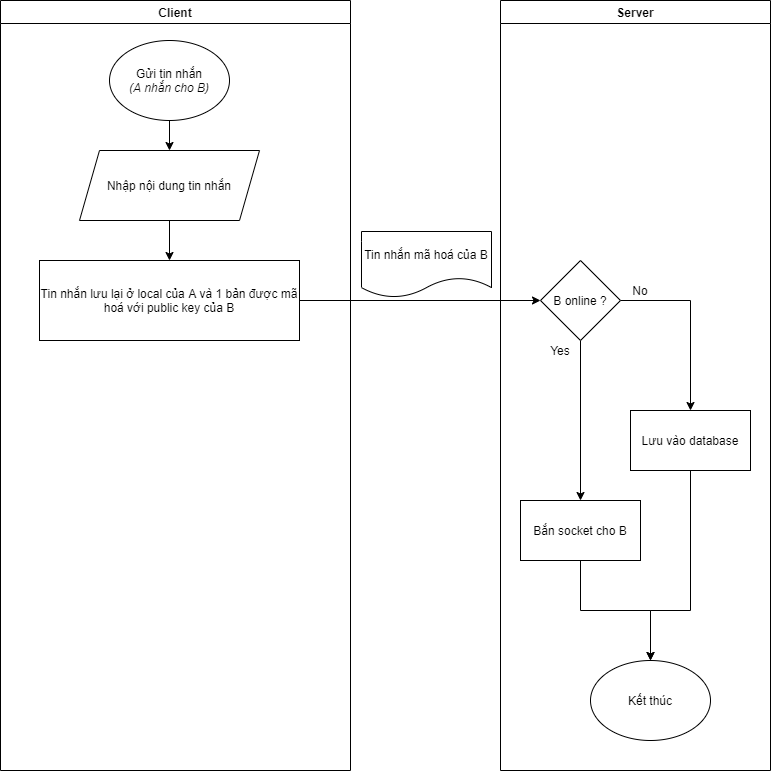

The diagram above was exported from draw.io. Its source (the exported page's mxGraphModel, read from the mxfile embedded in the PNG):
<mxGraphModel dx="1422" dy="762" grid="1" gridSize="10" guides="1" tooltips="1" connect="1" arrows="1" fold="1" page="1" pageScale="1" pageWidth="850" pageHeight="1100" math="0" shadow="0">
  <root>
    <mxCell id="0" />
    <mxCell id="1" parent="0" />
    <mxCell id="z8_tOIOjsYIfqKJJ4Je6-5" value="Client" style="swimlane;" parent="1" vertex="1">
      <mxGeometry x="60" y="30" width="350" height="770" as="geometry" />
    </mxCell>
    <mxCell id="z8_tOIOjsYIfqKJJ4Je6-48" style="edgeStyle=orthogonalEdgeStyle;rounded=0;orthogonalLoop=1;jettySize=auto;html=1;" parent="z8_tOIOjsYIfqKJJ4Je6-5" source="z8_tOIOjsYIfqKJJ4Je6-7" target="z8_tOIOjsYIfqKJJ4Je6-32" edge="1">
      <mxGeometry relative="1" as="geometry" />
    </mxCell>
    <mxCell id="z8_tOIOjsYIfqKJJ4Je6-7" value="Gửi tin nhắn&lt;br&gt;&lt;i&gt;(A nhắn cho B)&lt;/i&gt;" style="ellipse;whiteSpace=wrap;html=1;" parent="z8_tOIOjsYIfqKJJ4Je6-5" vertex="1">
      <mxGeometry x="109" y="40" width="120" height="80" as="geometry" />
    </mxCell>
    <mxCell id="z8_tOIOjsYIfqKJJ4Je6-49" style="edgeStyle=orthogonalEdgeStyle;rounded=0;orthogonalLoop=1;jettySize=auto;html=1;" parent="z8_tOIOjsYIfqKJJ4Je6-5" source="z8_tOIOjsYIfqKJJ4Je6-32" target="z8_tOIOjsYIfqKJJ4Je6-38" edge="1">
      <mxGeometry relative="1" as="geometry" />
    </mxCell>
    <mxCell id="z8_tOIOjsYIfqKJJ4Je6-32" value="Nhập nội dung tin nhắn" style="shape=parallelogram;perimeter=parallelogramPerimeter;whiteSpace=wrap;html=1;fixedSize=1;" parent="z8_tOIOjsYIfqKJJ4Je6-5" vertex="1">
      <mxGeometry x="79" y="150" width="180" height="70" as="geometry" />
    </mxCell>
    <mxCell id="z8_tOIOjsYIfqKJJ4Je6-38" value="&lt;span&gt;Tin nhắn lưu lại ở local của A và 1 bản được mã hoá với public key của B&lt;/span&gt;" style="rounded=0;whiteSpace=wrap;html=1;" parent="z8_tOIOjsYIfqKJJ4Je6-5" vertex="1">
      <mxGeometry x="39" y="260" width="260" height="80" as="geometry" />
    </mxCell>
    <mxCell id="z8_tOIOjsYIfqKJJ4Je6-6" value="Server" style="swimlane;startSize=23;" parent="1" vertex="1">
      <mxGeometry x="560" y="30" width="270" height="770" as="geometry">
        <mxRectangle x="560" y="30" width="70" height="23" as="alternateBounds" />
      </mxGeometry>
    </mxCell>
    <mxCell id="z8_tOIOjsYIfqKJJ4Je6-40" value="&lt;span&gt;Bắn socket cho B&lt;/span&gt;" style="rounded=0;whiteSpace=wrap;html=1;" parent="z8_tOIOjsYIfqKJJ4Je6-6" vertex="1">
      <mxGeometry x="20" y="500" width="120" height="60" as="geometry" />
    </mxCell>
    <mxCell id="z8_tOIOjsYIfqKJJ4Je6-45" value="Kết thúc" style="ellipse;whiteSpace=wrap;html=1;" parent="z8_tOIOjsYIfqKJJ4Je6-6" vertex="1">
      <mxGeometry x="90" y="660" width="120" height="80" as="geometry" />
    </mxCell>
    <mxCell id="uQNw9exH_7Ry5RbUp6Ua-5" style="edgeStyle=orthogonalEdgeStyle;rounded=0;orthogonalLoop=1;jettySize=auto;html=1;entryX=0.5;entryY=0;entryDx=0;entryDy=0;" parent="z8_tOIOjsYIfqKJJ4Je6-6" source="z8_tOIOjsYIfqKJJ4Je6-40" target="z8_tOIOjsYIfqKJJ4Je6-45" edge="1">
      <mxGeometry relative="1" as="geometry" />
    </mxCell>
    <mxCell id="uQNw9exH_7Ry5RbUp6Ua-8" style="edgeStyle=orthogonalEdgeStyle;rounded=0;orthogonalLoop=1;jettySize=auto;html=1;" parent="z8_tOIOjsYIfqKJJ4Je6-6" source="uQNw9exH_7Ry5RbUp6Ua-7" target="z8_tOIOjsYIfqKJJ4Je6-40" edge="1">
      <mxGeometry relative="1" as="geometry" />
    </mxCell>
    <mxCell id="wpjozuB7_-Fp8FZWFW0C-2" style="edgeStyle=orthogonalEdgeStyle;rounded=0;orthogonalLoop=1;jettySize=auto;html=1;" parent="z8_tOIOjsYIfqKJJ4Je6-6" source="uQNw9exH_7Ry5RbUp6Ua-7" target="wpjozuB7_-Fp8FZWFW0C-1" edge="1">
      <mxGeometry relative="1" as="geometry" />
    </mxCell>
    <mxCell id="uQNw9exH_7Ry5RbUp6Ua-7" value="B online ?" style="rhombus;whiteSpace=wrap;html=1;fillColor=#ffffff;gradientColor=none;" parent="z8_tOIOjsYIfqKJJ4Je6-6" vertex="1">
      <mxGeometry x="40" y="260" width="80" height="80" as="geometry" />
    </mxCell>
    <mxCell id="uQNw9exH_7Ry5RbUp6Ua-13" value="No" style="text;html=1;strokeColor=none;fillColor=none;align=center;verticalAlign=middle;whiteSpace=wrap;rounded=0;" parent="z8_tOIOjsYIfqKJJ4Je6-6" vertex="1">
      <mxGeometry x="120" y="280" width="40" height="20" as="geometry" />
    </mxCell>
    <mxCell id="wpjozuB7_-Fp8FZWFW0C-3" style="edgeStyle=orthogonalEdgeStyle;rounded=0;orthogonalLoop=1;jettySize=auto;html=1;" parent="z8_tOIOjsYIfqKJJ4Je6-6" source="wpjozuB7_-Fp8FZWFW0C-1" target="z8_tOIOjsYIfqKJJ4Je6-45" edge="1">
      <mxGeometry relative="1" as="geometry">
        <Array as="points">
          <mxPoint x="190" y="610" />
          <mxPoint x="150" y="610" />
        </Array>
      </mxGeometry>
    </mxCell>
    <mxCell id="wpjozuB7_-Fp8FZWFW0C-1" value="&lt;span&gt;Lưu vào database&lt;/span&gt;" style="rounded=0;whiteSpace=wrap;html=1;" parent="z8_tOIOjsYIfqKJJ4Je6-6" vertex="1">
      <mxGeometry x="130" y="410" width="120" height="60" as="geometry" />
    </mxCell>
    <mxCell id="uQNw9exH_7Ry5RbUp6Ua-11" value="Yes" style="text;html=1;strokeColor=none;fillColor=none;align=center;verticalAlign=middle;whiteSpace=wrap;rounded=0;" parent="z8_tOIOjsYIfqKJJ4Je6-6" vertex="1">
      <mxGeometry x="40" y="340" width="40" height="20" as="geometry" />
    </mxCell>
    <mxCell id="z8_tOIOjsYIfqKJJ4Je6-37" value="Tin nhắn mã hoá của B" style="shape=document;whiteSpace=wrap;html=1;boundedLbl=1;" parent="1" vertex="1">
      <mxGeometry x="421" y="261" width="130" height="66" as="geometry" />
    </mxCell>
    <mxCell id="z8_tOIOjsYIfqKJJ4Je6-42" style="edgeStyle=orthogonalEdgeStyle;rounded=0;orthogonalLoop=1;jettySize=auto;html=1;entryX=0;entryY=0.5;entryDx=0;entryDy=0;entryPerimeter=0;" parent="1" source="z8_tOIOjsYIfqKJJ4Je6-38" target="uQNw9exH_7Ry5RbUp6Ua-7" edge="1">
      <mxGeometry relative="1" as="geometry">
        <mxPoint x="590" y="330" as="targetPoint" />
      </mxGeometry>
    </mxCell>
  </root>
</mxGraphModel>